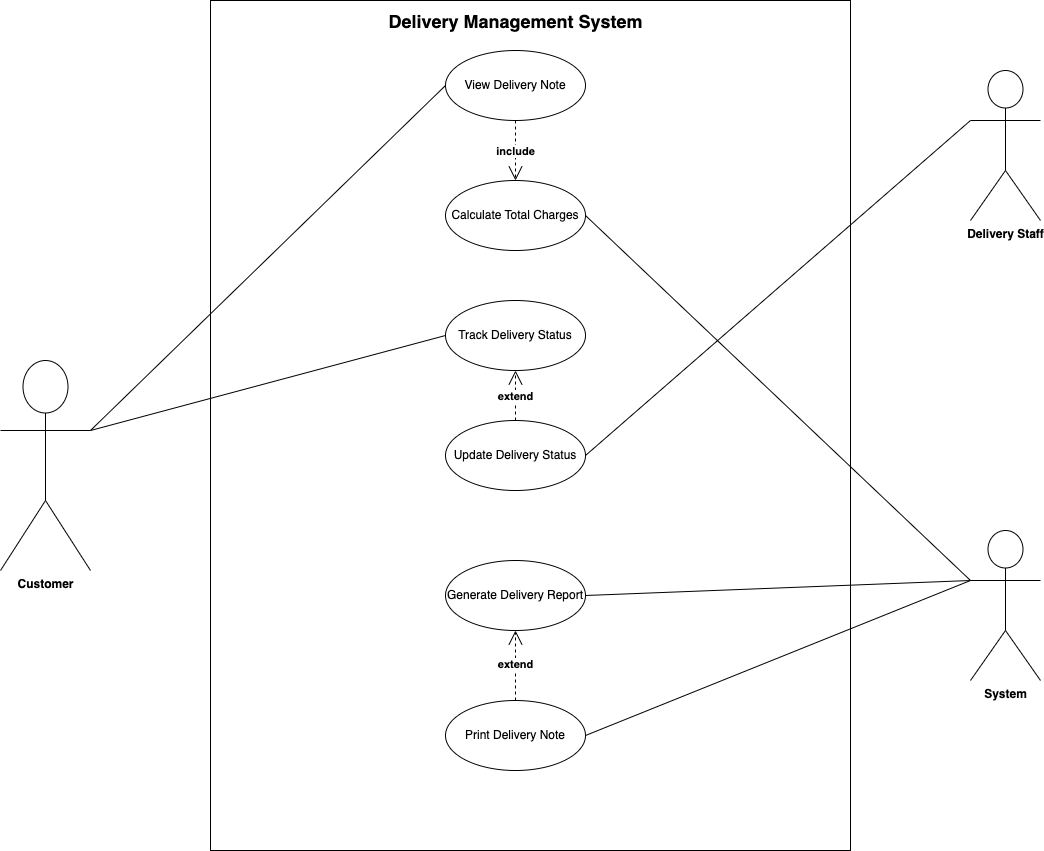

The diagram above was exported from draw.io. Its source (the exported page's mxGraphModel, read from the mxfile embedded in the PNG):
<mxGraphModel dx="2344" dy="1191" grid="1" gridSize="10" guides="1" tooltips="1" connect="1" arrows="1" fold="1" page="1" pageScale="1" pageWidth="1390" pageHeight="980" math="0" shadow="0">
  <root>
    <mxCell id="0" />
    <mxCell id="1" parent="0" />
    <mxCell id="9AwS29KQ0c3zYdUm4TuR-4" value="" style="html=1;whiteSpace=wrap;" parent="1" vertex="1">
      <mxGeometry x="390" y="70" width="640" height="850" as="geometry" />
    </mxCell>
    <mxCell id="9AwS29KQ0c3zYdUm4TuR-5" value="View Delivery Note" style="ellipse;whiteSpace=wrap;html=1;" parent="1" vertex="1">
      <mxGeometry x="625" y="120" width="140" height="70" as="geometry" />
    </mxCell>
    <mxCell id="9AwS29KQ0c3zYdUm4TuR-6" value="Calculate Total Charges" style="ellipse;whiteSpace=wrap;html=1;" parent="1" vertex="1">
      <mxGeometry x="625" y="250" width="140" height="70" as="geometry" />
    </mxCell>
    <mxCell id="9AwS29KQ0c3zYdUm4TuR-7" value="Track Delivery Status" style="ellipse;whiteSpace=wrap;html=1;" parent="1" vertex="1">
      <mxGeometry x="625" y="370" width="140" height="70" as="geometry" />
    </mxCell>
    <mxCell id="9AwS29KQ0c3zYdUm4TuR-8" value="Update Delivery Status" style="ellipse;whiteSpace=wrap;html=1;" parent="1" vertex="1">
      <mxGeometry x="625" y="490" width="140" height="70" as="geometry" />
    </mxCell>
    <mxCell id="9AwS29KQ0c3zYdUm4TuR-9" value="Generate Delivery Report" style="ellipse;whiteSpace=wrap;html=1;" parent="1" vertex="1">
      <mxGeometry x="625" y="630" width="140" height="70" as="geometry" />
    </mxCell>
    <mxCell id="9AwS29KQ0c3zYdUm4TuR-10" value="&lt;b&gt;Customer&lt;/b&gt;" style="shape=umlActor;verticalLabelPosition=bottom;verticalAlign=top;html=1;" parent="1" vertex="1">
      <mxGeometry x="180" y="430" width="90" height="210" as="geometry" />
    </mxCell>
    <mxCell id="9AwS29KQ0c3zYdUm4TuR-14" value="&lt;b&gt;Delivery Staff&lt;/b&gt;" style="shape=umlActor;verticalLabelPosition=bottom;verticalAlign=top;html=1;" parent="1" vertex="1">
      <mxGeometry x="1150" y="140" width="70" height="150" as="geometry" />
    </mxCell>
    <mxCell id="9AwS29KQ0c3zYdUm4TuR-17" value="&lt;b&gt;System&lt;/b&gt;" style="shape=umlActor;verticalLabelPosition=bottom;verticalAlign=top;html=1;" parent="1" vertex="1">
      <mxGeometry x="1150" y="600" width="70" height="150" as="geometry" />
    </mxCell>
    <mxCell id="9AwS29KQ0c3zYdUm4TuR-20" value="" style="endArrow=none;html=1;rounded=0;exitX=1;exitY=0.3333333333333333;exitDx=0;exitDy=0;exitPerimeter=0;entryX=0;entryY=0.5;entryDx=0;entryDy=0;" parent="1" source="9AwS29KQ0c3zYdUm4TuR-10" target="9AwS29KQ0c3zYdUm4TuR-5" edge="1">
      <mxGeometry width="50" height="50" relative="1" as="geometry">
        <mxPoint x="430" y="240" as="sourcePoint" />
        <mxPoint x="320" y="270" as="targetPoint" />
      </mxGeometry>
    </mxCell>
    <mxCell id="9AwS29KQ0c3zYdUm4TuR-28" value="&lt;font style=&quot;font-size: 18px;&quot;&gt;Delivery Management System&lt;/font&gt;" style="text;strokeColor=none;fillColor=none;html=1;fontSize=24;fontStyle=1;verticalAlign=middle;align=center;" parent="1" vertex="1">
      <mxGeometry x="645" y="70" width="100" height="40" as="geometry" />
    </mxCell>
    <mxCell id="9AwS29KQ0c3zYdUm4TuR-29" value="&lt;b&gt;extend&lt;/b&gt;" style="endArrow=open;endSize=12;dashed=1;html=1;rounded=0;exitX=0.5;exitY=0;exitDx=0;exitDy=0;entryX=0.5;entryY=1;entryDx=0;entryDy=0;" parent="1" source="rpRAhZrkL7IeXMj3PZ2T-1" target="9AwS29KQ0c3zYdUm4TuR-9" edge="1">
      <mxGeometry width="160" relative="1" as="geometry">
        <mxPoint x="510" y="620" as="sourcePoint" />
        <mxPoint x="615" y="650" as="targetPoint" />
      </mxGeometry>
    </mxCell>
    <mxCell id="2Wcwpog_mPm5KIOs4bot-8" value="&lt;b&gt;include&lt;/b&gt;" style="endArrow=open;endSize=12;dashed=1;html=1;rounded=0;exitX=0.5;exitY=1;exitDx=0;exitDy=0;entryX=0.5;entryY=0;entryDx=0;entryDy=0;" parent="1" source="9AwS29KQ0c3zYdUm4TuR-5" target="9AwS29KQ0c3zYdUm4TuR-6" edge="1">
      <mxGeometry x="0.0078" width="160" relative="1" as="geometry">
        <mxPoint x="555" y="205" as="sourcePoint" />
        <mxPoint x="470" y="225" as="targetPoint" />
        <mxPoint as="offset" />
      </mxGeometry>
    </mxCell>
    <mxCell id="rpRAhZrkL7IeXMj3PZ2T-1" value="Print Delivery Note&lt;span style=&quot;color: rgba(0, 0, 0, 0); font-family: monospace; font-size: 0px; text-align: start; text-wrap-mode: nowrap;&quot;&gt;%3CmxGraphModel%3E%3Croot%3E%3CmxCell%20id%3D%220%22%2F%3E%3CmxCell%20id%3D%221%22%20parent%3D%220%22%2F%3E%3CmxCell%20id%3D%222%22%20value%3D%22Generate%20Delivery%20Report%22%20style%3D%22ellipse%3BwhiteSpace%3Dwrap%3Bhtml%3D1%3B%22%20vertex%3D%221%22%20parent%3D%221%22%3E%3CmxGeometry%20x%3D%22625%22%20y%3D%22630%22%20width%3D%22140%22%20height%3D%2270%22%20as%3D%22geometry%22%2F%3E%3C%2FmxCell%3E%3C%2Froot%3E%3C%2FmxGraphModel%3E&lt;/span&gt;" style="ellipse;whiteSpace=wrap;html=1;" parent="1" vertex="1">
      <mxGeometry x="625" y="770" width="140" height="70" as="geometry" />
    </mxCell>
    <mxCell id="rpRAhZrkL7IeXMj3PZ2T-3" value="&lt;b&gt;extend&lt;/b&gt;" style="endArrow=open;endSize=12;dashed=1;html=1;rounded=0;exitX=0.5;exitY=0;exitDx=0;exitDy=0;entryX=0.5;entryY=1;entryDx=0;entryDy=0;" parent="1" source="9AwS29KQ0c3zYdUm4TuR-8" target="9AwS29KQ0c3zYdUm4TuR-7" edge="1">
      <mxGeometry x="0.0078" width="160" relative="1" as="geometry">
        <mxPoint x="850" y="280" as="sourcePoint" />
        <mxPoint x="850" y="340" as="targetPoint" />
        <mxPoint as="offset" />
      </mxGeometry>
    </mxCell>
    <mxCell id="rpRAhZrkL7IeXMj3PZ2T-4" value="" style="endArrow=none;html=1;rounded=0;entryX=0;entryY=0.5;entryDx=0;entryDy=0;exitX=1;exitY=0.3333333333333333;exitDx=0;exitDy=0;exitPerimeter=0;" parent="1" target="9AwS29KQ0c3zYdUm4TuR-7" edge="1" source="9AwS29KQ0c3zYdUm4TuR-10">
      <mxGeometry width="50" height="50" relative="1" as="geometry">
        <mxPoint x="240" y="500" as="sourcePoint" />
        <mxPoint x="635" y="165" as="targetPoint" />
      </mxGeometry>
    </mxCell>
    <mxCell id="rpRAhZrkL7IeXMj3PZ2T-5" value="" style="endArrow=none;html=1;rounded=0;entryX=0;entryY=0.3333333333333333;entryDx=0;entryDy=0;entryPerimeter=0;exitX=1;exitY=0.5;exitDx=0;exitDy=0;" parent="1" source="9AwS29KQ0c3zYdUm4TuR-8" target="9AwS29KQ0c3zYdUm4TuR-14" edge="1">
      <mxGeometry width="50" height="50" relative="1" as="geometry">
        <mxPoint x="250" y="510" as="sourcePoint" />
        <mxPoint x="635" y="415" as="targetPoint" />
      </mxGeometry>
    </mxCell>
    <mxCell id="rpRAhZrkL7IeXMj3PZ2T-6" value="" style="endArrow=none;html=1;rounded=0;entryX=0;entryY=0.3333333333333333;entryDx=0;entryDy=0;entryPerimeter=0;exitX=1;exitY=0.5;exitDx=0;exitDy=0;" parent="1" source="9AwS29KQ0c3zYdUm4TuR-6" target="9AwS29KQ0c3zYdUm4TuR-17" edge="1">
      <mxGeometry width="50" height="50" relative="1" as="geometry">
        <mxPoint x="775" y="535" as="sourcePoint" />
        <mxPoint x="1190" y="200" as="targetPoint" />
      </mxGeometry>
    </mxCell>
    <mxCell id="rpRAhZrkL7IeXMj3PZ2T-7" value="" style="endArrow=none;html=1;rounded=0;entryX=0;entryY=0.3333333333333333;entryDx=0;entryDy=0;entryPerimeter=0;exitX=1;exitY=0.5;exitDx=0;exitDy=0;" parent="1" source="9AwS29KQ0c3zYdUm4TuR-9" target="9AwS29KQ0c3zYdUm4TuR-17" edge="1">
      <mxGeometry width="50" height="50" relative="1" as="geometry">
        <mxPoint x="775" y="295" as="sourcePoint" />
        <mxPoint x="1190" y="660" as="targetPoint" />
      </mxGeometry>
    </mxCell>
    <mxCell id="rpRAhZrkL7IeXMj3PZ2T-8" value="" style="endArrow=none;html=1;rounded=0;entryX=0;entryY=0.3333333333333333;entryDx=0;entryDy=0;entryPerimeter=0;exitX=1;exitY=0.5;exitDx=0;exitDy=0;" parent="1" source="rpRAhZrkL7IeXMj3PZ2T-1" target="9AwS29KQ0c3zYdUm4TuR-17" edge="1">
      <mxGeometry width="50" height="50" relative="1" as="geometry">
        <mxPoint x="775" y="675" as="sourcePoint" />
        <mxPoint x="1190" y="660" as="targetPoint" />
      </mxGeometry>
    </mxCell>
  </root>
</mxGraphModel>